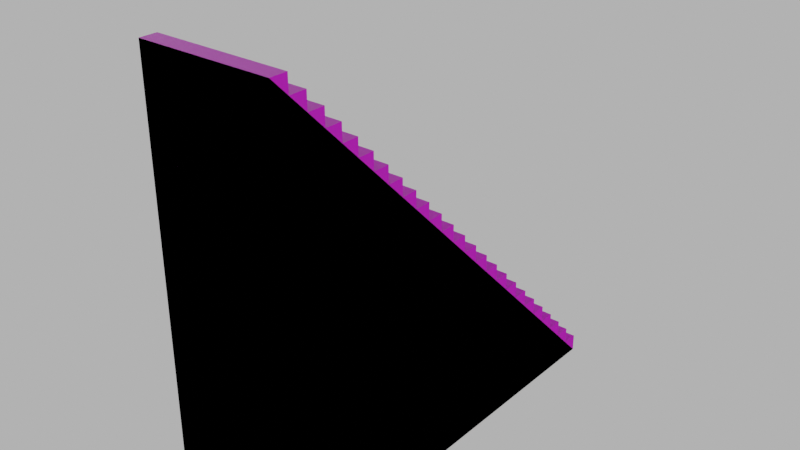 # Source: 002_foundation_stairs.blend  (saved by Blender 4.1.24; exported with 4.5.12 LTS)
import bpy
from mathutils import Matrix  # noqa: F401  (used for matrix-valued properties, if any)

bpy.ops.wm.read_factory_settings(use_empty=True)
scene = bpy.context.scene
scene.name = 'Scene'

# ---- images (referenced by path relative to the original .blend; pixels are not part of the script)
import os
ASSET_DIR = os.environ.get("B2B_ASSET_DIR", "")  # directory of the original .blend (textures are referenced by path, not embedded)
HERE = os.path.dirname(os.path.abspath(__file__))  # packed textures are extracted next to this script under _unpacked/

def load_image(name, relpath, width, height, colorspace="sRGB"):
    """Load a texture the original file referenced (path relative to the .blend, or extracted next to this script)."""
    p = next((c for c in (os.path.join(HERE, relpath), os.path.join(ASSET_DIR, relpath)) if relpath and os.path.exists(c)), "")
    if p:
        img = bpy.data.images.load(p, check_existing=True)
        img.name = name
    else:  # same state as the original file: an image datablock whose file is absent (Cycles renders it pink)
        img = bpy.data.images.new(name, width, height)
        img.source = "FILE"
        img.filepath = "//" + (relpath or name)
    img.colorspace_settings.name = colorspace
    return img
img_concrete043b_1k_jpg_color_jpg_002 = load_image('Concrete043B_1K-JPG_Color.jpg.002', 'Concrete043B_1K-JPG_Color.jpg', 1024, 1024, 'sRGB')
img_concrete043b_1k_jpg_metalness_jpg_002 = load_image('Concrete043B_1K-JPG_Metalness.jpg.002', 'Concrete043B_1K-JPG_Metalness.jpg', 1024, 1024, 'Non-Color')
img_concrete043b_1k_jpg_roughness_jpg_002 = load_image('Concrete043B_1K-JPG_Roughness.jpg.002', 'Concrete043B_1K-JPG_Roughness.jpg', 1024, 1024, 'Non-Color')
img_concrete043b_1k_jpg_normalgl_jpg_002 = load_image('Concrete043B_1K-JPG_NormalGL.jpg.002', 'Concrete043B_1K-JPG_NormalGL.jpg', 1024, 1024, 'Non-Color')

# ---- materials (node trees are filled in below, after node groups)
mat_concrete = bpy.data.materials.new('Concrete')

# ---- material node trees
mat_concrete.use_nodes = True; mat_concrete.node_tree.nodes.clear()
_N = mat_concrete.node_tree.nodes; _L = mat_concrete.node_tree.links
n0 = _N.new('ShaderNodeBsdfPrincipled'); n0.name = 'Principled BSDF'; n0.location = (10, 300)
n1 = _N.new('ShaderNodeOutputMaterial'); n1.name = 'Material Output'; n1.location = (300, 300)
n2 = _N.new('ShaderNodeTexImage'); n2.name = 'Image Texture'; n2.location = (88, -40)
n2.label = 'Base Color'
n2.image = img_concrete043b_1k_jpg_color_jpg_002
n3 = _N.new('ShaderNodeTexImage'); n3.name = 'Image Texture.001'; n3.location = (88, -320)
n3.label = 'Metallic'
n3.image = img_concrete043b_1k_jpg_metalness_jpg_002
n4 = _N.new('ShaderNodeTexImage'); n4.name = 'Image Texture.002'; n4.location = (88, -600)
n4.label = 'Roughness'
n4.image = img_concrete043b_1k_jpg_roughness_jpg_002
n5 = _N.new('ShaderNodeTexImage'); n5.name = 'Image Texture.003'; n5.location = (88, -880)
n5.label = 'Normal'
n5.image = img_concrete043b_1k_jpg_normalgl_jpg_002
n6 = _N.new('ShaderNodeNormalMap'); n6.name = 'Normal Map'; n6.location = (-240, -340)
n7 = _N.new('ShaderNodeMapping'); n7.name = 'Mapping'; n7.location = (230, -40)
n8 = _N.new('NodeReroute'); n8.name = 'Reroute'; n8.location = (38, -596)
n8.width = 16
n8.socket_idname = 'NodeSocketVector'
n9 = _N.new('ShaderNodeTexCoord'); n9.name = 'Texture Coordinate'; n9.location = (30, -40)
n10 = _N.new('NodeFrame'); n10.name = 'Frame'; n10.location = (-1270, 340)
n10.label = 'Mapping'
n10.width = 400
n11 = _N.new('NodeFrame'); n11.name = 'Frame.001'; n11.location = (-628, 540)
n11.label = 'Textures'
n11.width = 358
n2.parent = n11
n3.parent = n11
n4.parent = n11
n5.parent = n11
n7.parent = n10
n8.parent = n11
n9.parent = n10
_L.new(n0.outputs[0], n1.inputs[0])
_L.new(n2.outputs[0], n0.inputs[0])
_L.new(n3.outputs[0], n0.inputs[1])
_L.new(n4.outputs[0], n0.inputs[2])
_L.new(n5.outputs[0], n6.inputs[1])
_L.new(n6.outputs[0], n0.inputs[5])
_L.new(n8.outputs[0], n2.inputs[0])
_L.new(n8.outputs[0], n3.inputs[0])
_L.new(n8.outputs[0], n4.inputs[0])
_L.new(n8.outputs[0], n5.inputs[0])
_L.new(n7.outputs[0], n8.inputs[0])
_L.new(n9.outputs[2], n7.inputs[0])
n1.is_active_output = True

# ---- world
world_world = bpy.data.worlds.new('World'); scene.world = world_world
world_world.use_nodes = True; world_world.node_tree.nodes.clear()
_N = world_world.node_tree.nodes; _L = world_world.node_tree.links
n0 = _N.new('ShaderNodeOutputWorld'); n0.name = 'World Output'; n0.location = (300, 300)
n1 = _N.new('ShaderNodeBackground'); n1.name = 'Background'; n1.location = (10, 300)
n1.inputs[0].default_value = (0.05088, 0.05088, 0.05088, 1.0)
n1.inputs[1].default_value = 10.0
_L.new(n1.outputs[0], n0.inputs[0])
n0.is_active_output = True
world_world.color = (0.05088, 0.05088, 0.05088)
world_world.use_sun_shadow = False
world_world.sun_shadow_jitter_overblur = 0.0

# ---- meshes
me_cube_002 = bpy.data.meshes.new('Cube.002')
me_cube_002.from_pydata([(-0.7846, 0.0, -5.0), (-0.7846, 5.0, -5.0), (0.7846, 0.0, -5.0), (0.7846, 0.0, 0.0), (0.7846, 5.0, -5.0), (0.7846, 5.0, -4.8), (-0.7846, 0.0, -2.831e-07), (-0.7846, 0.8, -0.6), (-0.7846, 0.8, -0.8), (-0.7846, 1.0, -1.0), (-0.7846, 2.2, -2.2), (-0.7846, 2.4, -2.4), (-0.7846, 3.2, -3.0), (-0.7846, 3.4, -3.2), (-0.7846, 3.4, -3.4), (-0.7846, 3.6, -3.4), (-0.7846, 3.8, -3.8), (-0.7846, 4.0, -3.8), (-0.7846, 4.2, -4.0), (-0.7846, 4.4, -4.4), (-0.7846, 4.6, -4.4), (-0.7846, 4.8, -4.6), (-0.7846, 4.8, -4.8), (0.7846, 4.8, -4.8), (0.7846, 4.8, -4.6), (0.7846, 4.6, -4.6), (0.7846, 4.6, -4.4), (0.7846, 4.4, -4.4), (0.7846, 4.4, -4.2), (0.7846, 4.2, -4.2), (0.7846, 4.0, -4.0), (0.7846, 4.0, -3.8), (0.7846, 3.8, -3.8), (0.7846, 3.4, -3.4), (0.7846, 3.2, -3.0), (0.7846, 3.0, -3.0), (0.7846, 2.8, -2.8), (0.7846, 2.6, -2.6), (0.7846, 2.4, -2.4), (0.7846, 1.8, -1.6), (0.7846, 1.6, -1.6), (0.7846, 1.6, -1.4), (0.7846, 1.2, -1.0), (0.7846, 1.0, -1.0), (0.7846, 0.4, -0.2), (0.7846, 0.2, -0.2), (-0.7846, 5.0, -4.8), (-0.7846, 0.2, -2.831e-07), (-0.7846, 0.2, -0.2), (-0.7846, 0.4, -0.2), (-0.7846, 0.4, -0.4), (-0.7846, 0.6, -0.4), (-0.7846, 0.6, -0.6), (-0.7846, 1.0, -0.8), (-0.7846, 1.2, -1.0), (-0.7846, 1.2, -1.2), (-0.7846, 1.4, -1.2), (-0.7846, 1.4, -1.4), (-0.7846, 1.6, -1.4), (-0.7846, 1.6, -1.6), (-0.7846, 1.8, -1.6), (-0.7846, 1.8, -1.8), (-0.7846, 2.0, -1.8), (-0.7846, 2.0, -2.0), (-0.7846, 2.2, -2.0), (-0.7846, 2.4, -2.2), (-0.7846, 2.6, -2.4), (-0.7846, 2.6, -2.6), (-0.7846, 2.8, -2.6), (-0.7846, 2.8, -2.8), (-0.7846, 3.0, -2.8), (-0.7846, 3.0, -3.0), (-0.7846, 3.2, -3.2), (-0.7846, 3.6, -3.6), (-0.7846, 3.8, -3.6), (-0.7846, 4.0, -4.0), (-0.7846, 4.2, -4.2), (-0.7846, 4.4, -4.2), (-0.7846, 4.6, -4.6), (0.7846, 4.2, -4.0), (0.7846, 3.8, -3.6), (0.7846, 3.6, -3.6), (0.7846, 3.6, -3.4), (0.7846, 3.4, -3.2), (0.7846, 3.2, -3.2), (0.7846, 3.0, -2.8), (0.7846, 2.8, -2.6), (0.7846, 2.6, -2.4), (0.7846, 2.4, -2.2), (0.7846, 2.2, -2.2), (0.7846, 2.2, -2.0), (0.7846, 2.0, -2.0), (0.7846, 2.0, -1.8), (0.7846, 1.8, -1.8), (0.7846, 1.4, -1.4), (0.7846, 1.4, -1.2), (0.7846, 1.2, -1.2), (0.7846, 1.0, -0.8), (0.7846, 0.8, -0.8), (0.7846, 0.8, -0.6), (0.7846, 0.6, -0.6), (0.7846, 0.6, -0.4), (0.7846, 0.4, -0.4), (0.7846, 0.2, -2.831e-07)], [], [(2, 37, 36), (69, 67, 0), (13, 14, 33, 83), (83, 84, 72, 13), (12, 72, 84, 34), (34, 35, 71, 12), (70, 71, 35, 85), (69, 70, 85, 36), (68, 69, 36, 86), (67, 68, 86, 37), (37, 87, 66, 67), (55, 56, 95, 96), (54, 55, 96, 42), (42, 43, 9, 54), (53, 9, 43, 97), (89, 90, 64, 10), (97, 98, 8, 53), (7, 8, 98, 99), (99, 100, 52, 7), (51, 52, 100, 101), (63, 64, 90, 91), (50, 51, 101, 102), (66, 87, 38, 11), (49, 50, 102, 44), (44, 45, 48, 49), (65, 11, 38, 88), (47, 48, 45, 103), (10, 65, 88, 89), (62, 63, 91, 92), (61, 62, 92, 93), (60, 61, 93, 39), (39, 40, 59, 60), (40, 41, 58, 59), (57, 58, 41, 94), (56, 57, 94, 95), (81, 82, 15, 73), (73, 74, 80, 81), (74, 16, 32, 80), (16, 17, 31, 32), (30, 31, 17, 75), (75, 18, 79, 30), (18, 76, 29, 79), (28, 29, 76, 77), (27, 28, 77, 19), (19, 20, 26, 27), (25, 26, 20, 78), (24, 25, 78, 21), (21, 22, 23, 24), (5, 23, 22, 46), (4, 5, 46, 1), (4, 1, 0, 2), (6, 3, 2, 0), (6, 47, 103, 3), (2, 3, 45), (3, 103, 45), (45, 44, 102), (5, 4, 23), (4, 2, 23), (25, 24, 23), (2, 45, 102), (102, 101, 100), (100, 99, 98), (98, 97, 43), (43, 42, 96), (96, 95, 94), (94, 41, 40), (40, 39, 93), (93, 92, 91), (91, 90, 89), (89, 88, 38), (38, 87, 37), (37, 86, 36), (36, 85, 35), (35, 34, 84), (84, 83, 33), (33, 82, 81), (81, 80, 32), (32, 31, 30), (30, 79, 29), (29, 28, 27), (27, 26, 25), (25, 23, 2), (2, 102, 100), (100, 98, 2), (98, 43, 2), (43, 96, 2), (96, 94, 2), (40, 93, 2), (93, 91, 2), (94, 40, 2), (27, 25, 2), (32, 30, 2), (30, 29, 2), (29, 27, 2), (91, 89, 2), (89, 38, 2), (84, 33, 2), (33, 81, 2), (81, 32, 2), (2, 38, 37), (36, 35, 2), (35, 84, 2), (0, 1, 22), (1, 46, 22), (22, 21, 78), (47, 6, 48), (6, 0, 48), (50, 49, 48), (0, 22, 78), (78, 20, 19), (19, 77, 76), (76, 18, 75), (75, 17, 16), (16, 74, 73), (73, 15, 14), (14, 13, 72), (72, 12, 71), (71, 70, 69), (69, 68, 67), (67, 66, 11), (11, 65, 10), (10, 64, 63), (63, 62, 61), (61, 60, 59), (59, 58, 57), (57, 56, 55), (55, 54, 9), (9, 53, 8), (8, 7, 52), (52, 51, 50), (50, 48, 0), (0, 78, 19), (76, 75, 0), (75, 16, 0), (0, 19, 76), (52, 50, 0), (9, 8, 0), (8, 52, 0), (57, 55, 0), (55, 9, 0), (63, 61, 0), (61, 59, 0), (59, 57, 0), (73, 14, 0), (14, 72, 0), (0, 16, 73), (11, 10, 0), (10, 63, 0), (72, 71, 0), (71, 69, 0), (67, 11, 0), (14, 15, 82, 33)])
_uv = me_cube_002.uv_layers.new(name='UVMap')
_uv.uv.foreach_set('vector', [2.58, 2.827, 1.299, 1.438, 1.405, 1.331, 1.405, -1.339, 1.299, -1.232, -0.0902, -2.514, -0.9284, -0.6984, -0.9284, -0.8052, -0.0902, -0.8052, -0.0902, -0.6984, -0.0902, -0.6984, -0.0902, -0.5915, -0.9284, -0.5915, -0.9284, -0.6984, -0.9284, -0.4847, -0.9284, -0.5915, -0.0902, -0.5915, -0.0902, -0.4847, -0.0902, -0.4847, -0.0902, -0.3779, -0.9284, -0.3779, -0.9284, -0.4847, -0.9284, -0.2711, -0.9284, -0.3779, -0.0902, -0.3779, -0.0902, -0.2711, -0.9284, -0.1642, -0.9284, -0.2711, -0.0902, -0.2711, -0.0902, -0.1642, -0.9284, -0.0574, -0.9284, -0.1642, -0.0902, -0.1642, -0.0902, -0.0574, -0.9284, 0.04942, -0.9284, -0.0574, -0.0902, -0.0574, -0.0902, 0.04942, -0.0902, 0.04942, -0.0902, 0.1562, -0.9284, 0.1562, -0.9284, 0.04942, -0.9284, 1.545, -0.9284, 1.438, -0.0902, 1.438, -0.0902, 1.545, -0.9284, 1.652, -0.9284, 1.545, -0.0902, 1.545, -0.0902, 1.652, -0.0902, 1.652, -0.0902, 1.759, -0.9284, 1.759, -0.9284, 1.652, -0.9284, 1.865, -0.9284, 1.759, -0.0902, 1.759, -0.0902, 1.865, -0.0902, 0.4767, -0.0902, 0.5836, -0.9284, 0.5836, -0.9284, 0.4767, -0.0902, 1.865, -0.0902, 1.972, -0.9284, 1.972, -0.9284, 1.865, -0.9284, 2.079, -0.9284, 1.972, -0.0902, 1.972, -0.0902, 2.079, -0.0902, 2.079, -0.0902, 2.186, -0.9284, 2.186, -0.9284, 2.079, -0.9284, 2.293, -0.9284, 2.186, -0.0902, 2.186, -0.0902, 2.293, -0.9284, 0.6904, -0.9284, 0.5836, -0.0902, 0.5836, -0.0902, 0.6904, -0.9284, 2.4, -0.9284, 2.293, -0.0902, 2.293, -0.0902, 2.4, -0.9284, 0.1562, -0.0902, 0.1562, -0.0902, 0.2631, -0.9284, 0.2631, -0.9284, 2.506, -0.9284, 2.4, -0.0902, 2.4, -0.0902, 2.506, -0.0902, 2.506, -0.0902, 2.613, -0.9284, 2.613, -0.9284, 2.506, -0.9284, 0.3699, -0.9284, 0.2631, -0.0902, 0.2631, -0.0902, 0.3699, -0.9284, 2.72, -0.9284, 2.613, -0.0902, 2.613, -0.0902, 2.72, -0.9284, 0.4767, -0.9284, 0.3699, -0.0902, 0.3699, -0.0902, 0.4767, -0.9284, 0.7972, -0.9284, 0.6904, -0.0902, 0.6904, -0.0902, 0.7972, -0.9284, 0.904, -0.9284, 0.7972, -0.0902, 0.7972, -0.0902, 0.904, -0.9284, 1.011, -0.9284, 0.904, -0.0902, 0.904, -0.0902, 1.011, -0.0902, 1.011, -0.0902, 1.118, -0.9284, 1.118, -0.9284, 1.011, -0.0902, 1.118, -0.0902, 1.225, -0.9284, 1.225, -0.9284, 1.118, -0.9284, 1.331, -0.9284, 1.225, -0.0902, 1.225, -0.0902, 1.331, -0.9284, 1.438, -0.9284, 1.331, -0.0902, 1.331, -0.0902, 1.438, -0.0902, -1.019, -0.0902, -0.912, -0.9284, -0.912, -0.9284, -1.019, -0.9284, -1.019, -0.9284, -1.126, -0.0902, -1.126, -0.0902, -1.019, -0.9284, -1.126, -0.9284, -1.232, -0.0902, -1.232, -0.0902, -1.126, -0.9284, -1.232, -0.9284, -1.339, -0.0902, -1.339, -0.0902, -1.232, -0.0902, -1.446, -0.0902, -1.339, -0.9284, -1.339, -0.9284, -1.446, -0.9284, -1.446, -0.9284, -1.553, -0.0902, -1.553, -0.0902, -1.446, -0.9284, -1.553, -0.9284, -1.66, -0.0902, -1.66, -0.0902, -1.553, -0.0902, -1.767, -0.0902, -1.66, -0.9284, -1.66, -0.9284, -1.767, -0.0902, -1.873, -0.0902, -1.767, -0.9284, -1.767, -0.9284, -1.873, -0.9284, -1.873, -0.9284, -1.98, -0.0902, -1.98, -0.0902, -1.873, -0.0902, -2.087, -0.0902, -1.98, -0.9284, -1.98, -0.9284, -2.087, -0.0902, -2.194, -0.0902, -2.087, -0.9284, -2.087, -0.9284, -2.194, -0.9284, -2.194, -0.9284, -2.301, -0.0902, -2.301, -0.0902, -2.194, -0.0902, -2.408, -0.0902, -2.301, -0.9284, -2.301, -0.9284, -2.408, -0.0902, -2.514, -0.0902, -2.408, -0.9284, -2.408, -0.9284, -2.514, -0.9284, 2.827, -1.767, 2.827, -1.767, 0.1562, -0.9284, 0.1562, -1.767, -2.514, -0.9284, -2.514, -0.9284, 0.1562, -1.767, 0.1562, -0.9284, 2.827, -0.9284, 2.72, -0.0902, 2.72, -0.0902, 2.827, 2.58, 2.827, -0.0902, 2.827, 0.01662, 2.72, -0.0902, 2.827, -0.0902, 2.72, 0.01662, 2.72, 0.01662, 2.72, 0.01662, 2.613, 0.1234, 2.613, 2.474, 0.1563, 2.58, 0.1563, 2.474, 0.2631, 2.58, 0.1563, 2.58, 2.827, 2.474, 0.2631, 2.367, 0.3699, 2.367, 0.2631, 2.474, 0.2631, 2.58, 2.827, 0.01662, 2.72, 0.1234, 2.613, 0.1234, 2.613, 0.1234, 2.506, 0.2303, 2.506, 0.2303, 2.506, 0.2303, 2.4, 0.3371, 2.4, 0.3371, 2.4, 0.3371, 2.293, 0.4439, 2.293, 0.4439, 2.293, 0.4439, 2.186, 0.5507, 2.186, 0.5507, 2.186, 0.5507, 2.079, 0.6576, 2.079, 0.6576, 2.079, 0.6576, 1.972, 0.7644, 1.972, 0.7644, 1.972, 0.7644, 1.865, 0.8712, 1.865, 0.8712, 1.865, 0.8712, 1.759, 0.9781, 1.759, 0.9781, 1.759, 0.9781, 1.652, 1.085, 1.652, 1.085, 1.652, 1.085, 1.545, 1.192, 1.545, 1.192, 1.545, 1.192, 1.438, 1.299, 1.438, 1.299, 1.438, 1.299, 1.331, 1.405, 1.331, 1.405, 1.331, 1.405, 1.225, 1.512, 1.225, 1.512, 1.225, 1.512, 1.118, 1.619, 1.118, 1.619, 1.118, 1.619, 1.011, 1.726, 1.011, 1.726, 1.011, 1.726, 0.904, 1.833, 0.904, 1.833, 0.904, 1.833, 0.7972, 1.939, 0.7972, 1.939, 0.7972, 1.939, 0.6904, 2.046, 0.6904, 2.046, 0.6904, 2.046, 0.5836, 2.153, 0.5836, 2.153, 0.5836, 2.153, 0.4767, 2.26, 0.4767, 2.26, 0.4767, 2.26, 0.3699, 2.367, 0.3699, 2.367, 0.3699, 2.474, 0.2631, 2.58, 2.827, 2.58, 2.827, 0.1234, 2.613, 0.2303, 2.506, 0.2303, 2.506, 0.3371, 2.4, 2.58, 2.827, 0.3371, 2.4, 0.4439, 2.293, 2.58, 2.827, 0.4439, 2.293, 0.5507, 2.186, 2.58, 2.827, 0.5507, 2.186, 0.6576, 2.079, 2.58, 2.827, 0.7644, 1.972, 0.8712, 1.865, 2.58, 2.827, 0.8712, 1.865, 0.9781, 1.759, 2.58, 2.827, 0.6576, 2.079, 0.7644, 1.972, 2.58, 2.827, 2.26, 0.4767, 2.367, 0.3699, 2.58, 2.827, 1.939, 0.7972, 2.046, 0.6904, 2.58, 2.827, 2.046, 0.6904, 2.153, 0.5836, 2.58, 2.827, 2.153, 0.5836, 2.26, 0.4767, 2.58, 2.827, 0.9781, 1.759, 1.085, 1.652, 2.58, 2.827, 1.085, 1.652, 1.192, 1.545, 2.58, 2.827, 1.619, 1.118, 1.726, 1.011, 2.58, 2.827, 1.726, 1.011, 1.833, 0.904, 2.58, 2.827, 1.833, 0.904, 1.939, 0.7972, 2.58, 2.827, 2.58, 2.827, 1.192, 1.545, 1.299, 1.438, 1.405, 1.331, 1.512, 1.225, 2.58, 2.827, 1.512, 1.225, 1.619, 1.118, 2.58, 2.827, -0.0902, -2.514, 2.58, -2.514, 2.474, -2.408, 2.58, -2.514, 2.58, -2.408, 2.474, -2.408, 2.474, -2.408, 2.474, -2.301, 2.367, -2.301, 0.01662, 0.1562, -0.0902, 0.1563, 0.01662, 0.04942, -0.0902, 0.1563, -0.0902, -2.514, 0.01662, 0.04942, 0.1234, -0.0574, 0.1234, 0.04942, 0.01662, 0.04942, -0.0902, -2.514, 2.474, -2.408, 2.367, -2.301, 2.367, -2.301, 2.367, -2.194, 2.26, -2.194, 2.26, -2.194, 2.26, -2.087, 2.153, -2.087, 2.153, -2.087, 2.153, -1.98, 2.046, -1.98, 2.046, -1.98, 2.046, -1.873, 1.939, -1.873, 1.939, -1.873, 1.939, -1.767, 1.833, -1.767, 1.833, -1.767, 1.833, -1.66, 1.726, -1.66, 1.726, -1.66, 1.726, -1.553, 1.619, -1.553, 1.619, -1.553, 1.619, -1.446, 1.512, -1.446, 1.512, -1.446, 1.512, -1.339, 1.405, -1.339, 1.405, -1.339, 1.405, -1.232, 1.299, -1.232, 1.299, -1.232, 1.299, -1.126, 1.192, -1.126, 1.192, -1.126, 1.192, -1.019, 1.085, -1.019, 1.085, -1.019, 1.085, -0.912, 0.9781, -0.912, 0.9781, -0.912, 0.9781, -0.8052, 0.8712, -0.8052, 0.8712, -0.8052, 0.8712, -0.6984, 0.7644, -0.6984, 0.7644, -0.6984, 0.7644, -0.5915, 0.6576, -0.5915, 0.6576, -0.5915, 0.6576, -0.4847, 0.5508, -0.4847, 0.5508, -0.4847, 0.5508, -0.3779, 0.4439, -0.3779, 0.4439, -0.3779, 0.4439, -0.2711, 0.3371, -0.2711, 0.3371, -0.2711, 0.3371, -0.1642, 0.2303, -0.1642, 0.2303, -0.1642, 0.2303, -0.0574, 0.1234, -0.0574, 0.1234, -0.0574, 0.01662, 0.04942, -0.0902, -2.514, -0.0902, -2.514, 2.367, -2.301, 2.26, -2.194, 2.153, -2.087, 2.046, -1.98, -0.0902, -2.514, 2.046, -1.98, 1.939, -1.873, -0.0902, -2.514, -0.0902, -2.514, 2.26, -2.194, 2.153, -2.087, 0.2303, -0.1642, 0.1234, -0.0574, -0.0902, -2.514, 0.4439, -0.3779, 0.3371, -0.2711, -0.0902, -2.514, 0.3371, -0.2711, 0.2303, -0.1642, -0.0902, -2.514, 0.6576, -0.5915, 0.5508, -0.4847, -0.0902, -2.514, 0.5508, -0.4847, 0.4439, -0.3779, -0.0902, -2.514, 0.9781, -0.912, 0.8712, -0.8052, -0.0902, -2.514, 0.8712, -0.8052, 0.7644, -0.6984, -0.0902, -2.514, 0.7644, -0.6984, 0.6576, -0.5915, -0.0902, -2.514, 1.833, -1.767, 1.726, -1.66, -0.0902, -2.514, 1.726, -1.66, 1.619, -1.553, -0.0902, -2.514, -0.0902, -2.514, 1.939, -1.873, 1.833, -1.767, 1.192, -1.126, 1.085, -1.019, -0.0902, -2.514, 1.085, -1.019, 0.9781, -0.912, -0.0902, -2.514, 1.619, -1.553, 1.512, -1.446, -0.0902, -2.514, 1.512, -1.446, 1.405, -1.339, -0.0902, -2.514, 1.299, -1.232, 1.192, -1.126, -0.0902, -2.514, -0.9284, -0.8052, -0.9284, -0.912, -0.0902, -0.912, -0.0902, -0.8052])
me_cube_002.materials.append(mat_concrete)
me_cube_002.update()
me_cube_003 = bpy.data.meshes.new('Cube.003')
me_cube_003.from_pydata([(-0.7846, 0.0, -5.0), (-0.7846, 5.0, -5.0), (0.7846, 0.0, -5.0), (0.7846, 0.0, 0.0), (0.7846, 5.0, -5.0), (-0.7846, 0.0, -2.831e-07)], [], [(2, 0, 1, 4), (0, 2, 3, 5), (2, 4, 3), (1, 5, 3, 4), (0, 5, 1)])
_uv = me_cube_003.uv_layers.new(name='UVMap')
_uv.uv.foreach_set('vector', [1.217e-07, -1.825e-08, 0.07846, -1.134e-09, 0.07846, 0.25, 8.643e-08, 0.25, 0.07846, 1.0, 4.967e-09, 1.0, 1.589e-08, 0.75, 0.07846, 0.75, 1.217e-07, -1.825e-08, 8.643e-08, 0.25, 1.589e-08, 0.75, 0.07846, 0.25, 0.07846, 0.75, 1.589e-08, 0.75, 8.643e-08, 0.25, 0.07846, 1.0, 0.07846, 0.75, 0.07846, 0.25])
me_cube_003.update()

# ---- objects
ob_002_foundation_stairs = bpy.data.objects.new('002_foundation_stairs', me_cube_002)
ob_002_foundation_stairs__colonly = bpy.data.objects.new('002_foundation_stairs -colonly', me_cube_003)

# ---- transforms, parenting, visibility, modifiers, constraints
ob_002_foundation_stairs.location = (0.0, 0.0, 0.0)
ob_002_foundation_stairs__colonly.parent = ob_002_foundation_stairs
ob_002_foundation_stairs__colonly.location = (0.0, 0.0, 0.0)
ob_002_foundation_stairs__colonly.display_type = 'WIRE'

# ---- collection membership
scene.collection.objects.link(ob_002_foundation_stairs)
scene.collection.objects.link(ob_002_foundation_stairs__colonly)

# ---- scene / render settings (as saved in the file)
scene.frame_start = 1; scene.frame_end = 250; scene.frame_set(1)
scene.render.engine = 'BLENDER_EEVEE_NEXT'
scene.cycles.sampling_pattern = 'TABULATED_SOBOL'
scene.eevee.ray_tracing_options.trace_max_roughness = 0.0
scene.view_settings.view_transform = 'Filmic'
bpy.context.view_layer.update()

# ---- added for rendering (the .blend has no active camera): camera
cam_auto = bpy.data.cameras.new('AutoCamera')
cam_auto.lens = 50.0
cam_auto.sensor_width = 36.0
cam_auto.clip_end = 1000.0
ob_auto_camera = bpy.data.objects.new('AutoCamera', cam_auto)
scene.collection.objects.link(ob_auto_camera)
ob_auto_camera.location = (6.7015, -5.5418, 2.8612)
ob_auto_camera.rotation_euler = (1.09748, -7.21219e-08, 0.694738)
scene.camera = ob_auto_camera
bpy.context.view_layer.update()
